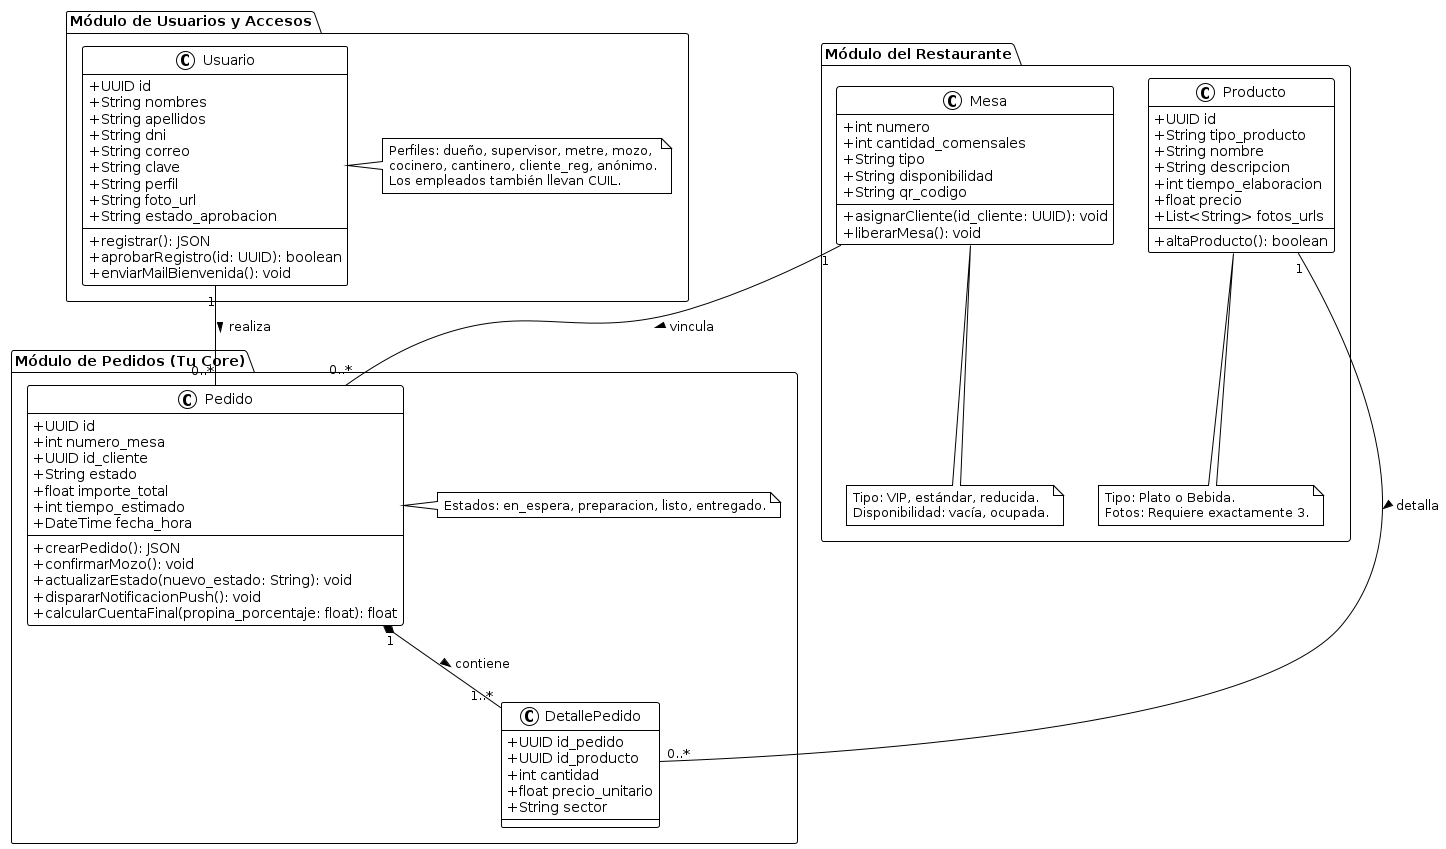

The diagram above was rendered by PlantUML. Its source (embedded in the PNG):
@startuml
!theme plain
skinparam classAttributeIconSize 0

package "Módulo de Usuarios y Accesos" {
    class Usuario {
        + UUID id
        + String nombres
        + String apellidos
        + String dni
        + String correo
        + String clave
        + String perfil
        + String foto_url
        + String estado_aprobacion 
        --
        + registrar(): JSON
        + aprobarRegistro(id: UUID): boolean
        + enviarMailBienvenida(): void
    }
    note right of Usuario
      Perfiles: dueño, supervisor, metre, mozo, 
      cocinero, cantinero, cliente_reg, anónimo.
      Los empleados también llevan CUIL.
    end note
}

package "Módulo del Restaurante" {
    class Mesa {
        + int numero
        + int cantidad_comensales
        + String tipo
        + String disponibilidad
        + String qr_codigo
        --
        + asignarCliente(id_cliente: UUID): void
        + liberarMesa(): void
    }
    note bottom of Mesa
      Tipo: VIP, estándar, reducida.
      Disponibilidad: vacía, ocupada.
    end note

    class Producto {
        + UUID id
        + String tipo_producto
        + String nombre
        + String descripcion
        + int tiempo_elaboracion
        + float precio
        + List<String> fotos_urls
        --
        + altaProducto(): boolean
    }
    note bottom of Producto
      Tipo: Plato o Bebida.
      Fotos: Requiere exactamente 3.
    end note
}

package "Módulo de Pedidos (Tu Core)" {
    class Pedido {
        + UUID id
        + int numero_mesa
        + UUID id_cliente
        + String estado
        + float importe_total
        + int tiempo_estimado
        + DateTime fecha_hora
        --
        + crearPedido(): JSON
        + confirmarMozo(): void
        + actualizarEstado(nuevo_estado: String): void
        + dispararNotificacionPush(): void
        + calcularCuentaFinal(propina_porcentaje: float): float
    }
    note right of Pedido
      Estados: en_espera, preparacion, listo, entregado.
    end note

    class DetallePedido {
        + UUID id_pedido
        + UUID id_producto
        + int cantidad
        + float precio_unitario
        + String sector
    }
}

' Relaciones (Foreign Keys en Supabase)
Usuario "1" -- "0..*" Pedido : realiza >
Mesa "1" -- "0..*" Pedido : vincula >
Pedido "1" *-- "1..*" DetallePedido : contiene >
Producto "1" -- "0..*" DetallePedido : detalla >
@enduml